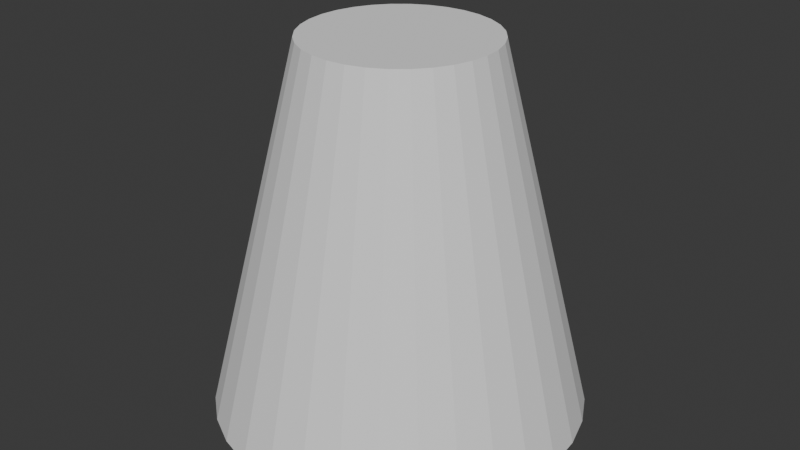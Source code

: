 # Source: adapter.blend  (saved by Blender 4.1.24; exported with 4.5.12 LTS)
import bpy
from mathutils import Matrix  # noqa: F401  (used for matrix-valued properties, if any)

bpy.ops.wm.read_factory_settings(use_empty=True)
scene = bpy.context.scene
scene.name = 'Scene'

# ---- collections
col_collection = bpy.data.collections.new('Collection'); scene.collection.children.link(col_collection)

# ---- world
world_world = bpy.data.worlds.new('World'); scene.world = world_world
world_world.use_nodes = True; world_world.node_tree.nodes.clear()
_N = world_world.node_tree.nodes; _L = world_world.node_tree.links
n0 = _N.new('ShaderNodeOutputWorld'); n0.name = 'World Output'; n0.location = (300, 300)
n1 = _N.new('ShaderNodeBackground'); n1.name = 'Background'; n1.location = (10, 300)
n1.inputs[0].default_value = (0.05088, 0.05088, 0.05088, 1.0)
_L.new(n1.outputs[0], n0.inputs[0])
n0.is_active_output = True
world_world.color = (0.05088, 0.05088, 0.05088)
world_world.use_sun_shadow = False
world_world.sun_shadow_jitter_overblur = 0.0

# ---- meshes
me_cone = bpy.data.meshes.new('Cone')
me_cone.from_pydata([(0.0, 0.5, -0.5), (0.0, 0.25, 0.5), (0.09755, 0.4904, -0.5), (0.04877, 0.2452, 0.5), (0.1913, 0.4619, -0.5), (0.09567, 0.231, 0.5), (0.2778, 0.4157, -0.5), (0.1389, 0.2079, 0.5), (0.3536, 0.3536, -0.5), (0.1768, 0.1768, 0.5), (0.4157, 0.2778, -0.5), (0.2079, 0.1389, 0.5), (0.4619, 0.1913, -0.5), (0.231, 0.09567, 0.5), (0.4904, 0.09755, -0.5), (0.2452, 0.04877, 0.5), (0.5, 0.0, -0.5), (0.25, 0.0, 0.5), (0.4904, -0.09755, -0.5), (0.2452, -0.04877, 0.5), (0.4619, -0.1913, -0.5), (0.231, -0.09567, 0.5), (0.4157, -0.2778, -0.5), (0.2079, -0.1389, 0.5), (0.3536, -0.3536, -0.5), (0.1768, -0.1768, 0.5), (0.2778, -0.4157, -0.5), (0.1389, -0.2079, 0.5), (0.1913, -0.4619, -0.5), (0.09567, -0.231, 0.5), (0.09755, -0.4904, -0.5), (0.04877, -0.2452, 0.5), (0.0, -0.5, -0.5), (0.0, -0.25, 0.5), (-0.09755, -0.4904, -0.5), (-0.04877, -0.2452, 0.5), (-0.1913, -0.4619, -0.5), (-0.09567, -0.231, 0.5), (-0.2778, -0.4157, -0.5), (-0.1389, -0.2079, 0.5), (-0.3536, -0.3536, -0.5), (-0.1768, -0.1768, 0.5), (-0.4157, -0.2778, -0.5), (-0.2079, -0.1389, 0.5), (-0.4619, -0.1913, -0.5), (-0.231, -0.09567, 0.5), (-0.4904, -0.09755, -0.5), (-0.2452, -0.04877, 0.5), (-0.5, 0.0, -0.5), (-0.25, 0.0, 0.5), (-0.4904, 0.09755, -0.5), (-0.2452, 0.04877, 0.5), (-0.4619, 0.1913, -0.5), (-0.231, 0.09567, 0.5), (-0.4157, 0.2778, -0.5), (-0.2079, 0.1389, 0.5), (-0.3536, 0.3536, -0.5), (-0.1768, 0.1768, 0.5), (-0.2778, 0.4157, -0.5), (-0.1389, 0.2079, 0.5), (-0.1913, 0.4619, -0.5), (-0.09567, 0.231, 0.5), (-0.09755, 0.4904, -0.5), (-0.04877, 0.2452, 0.5)], [], [(0, 1, 3, 2), (2, 3, 5, 4), (4, 5, 7, 6), (6, 7, 9, 8), (8, 9, 11, 10), (10, 11, 13, 12), (12, 13, 15, 14), (14, 15, 17, 16), (16, 17, 19, 18), (18, 19, 21, 20), (20, 21, 23, 22), (22, 23, 25, 24), (24, 25, 27, 26), (26, 27, 29, 28), (28, 29, 31, 30), (30, 31, 33, 32), (32, 33, 35, 34), (34, 35, 37, 36), (36, 37, 39, 38), (38, 39, 41, 40), (40, 41, 43, 42), (42, 43, 45, 44), (44, 45, 47, 46), (46, 47, 49, 48), (48, 49, 51, 50), (50, 51, 53, 52), (52, 53, 55, 54), (54, 55, 57, 56), (56, 57, 59, 58), (58, 59, 61, 60), (3, 1, 63, 61, 59, 57, 55, 53, 51, 49, 47, 45, 43, 41, 39, 37, 35, 33, 31, 29, 27, 25, 23, 21, 19, 17, 15, 13, 11, 9, 7, 5), (60, 61, 63, 62), (62, 63, 1, 0), (0, 2, 4, 6, 8, 10, 12, 14, 16, 18, 20, 22, 24, 26, 28, 30, 32, 34, 36, 38, 40, 42, 44, 46, 48, 50, 52, 54, 56, 58, 60, 62)])
_uv = me_cone.uv_layers.new(name='UVMap')
_uv.uv.foreach_set('vector', [1.0, 0.5, 1.0, 1.0, 0.9688, 1.0, 0.9688, 0.5, 0.9688, 0.5, 0.9688, 1.0, 0.9375, 1.0, 0.9375, 0.5, 0.9375, 0.5, 0.9375, 1.0, 0.9062, 1.0, 0.9062, 0.5, 0.9062, 0.5, 0.9062, 1.0, 0.875, 1.0, 0.875, 0.5, 0.875, 0.5, 0.875, 1.0, 0.8438, 1.0, 0.8438, 0.5, 0.8438, 0.5, 0.8438, 1.0, 0.8125, 1.0, 0.8125, 0.5, 0.8125, 0.5, 0.8125, 1.0, 0.7812, 1.0, 0.7812, 0.5, 0.7812, 0.5, 0.7812, 1.0, 0.75, 1.0, 0.75, 0.5, 0.75, 0.5, 0.75, 1.0, 0.7188, 1.0, 0.7188, 0.5, 0.7188, 0.5, 0.7188, 1.0, 0.6875, 1.0, 0.6875, 0.5, 0.6875, 0.5, 0.6875, 1.0, 0.6562, 1.0, 0.6562, 0.5, 0.6562, 0.5, 0.6562, 1.0, 0.625, 1.0, 0.625, 0.5, 0.625, 0.5, 0.625, 1.0, 0.5938, 1.0, 0.5938, 0.5, 0.5938, 0.5, 0.5938, 1.0, 0.5625, 1.0, 0.5625, 0.5, 0.5625, 0.5, 0.5625, 1.0, 0.5312, 1.0, 0.5312, 0.5, 0.5312, 0.5, 0.5312, 1.0, 0.5, 1.0, 0.5, 0.5, 0.5, 0.5, 0.5, 1.0, 0.4688, 1.0, 0.4688, 0.5, 0.4688, 0.5, 0.4688, 1.0, 0.4375, 1.0, 0.4375, 0.5, 0.4375, 0.5, 0.4375, 1.0, 0.4062, 1.0, 0.4062, 0.5, 0.4062, 0.5, 0.4062, 1.0, 0.375, 1.0, 0.375, 0.5, 0.375, 0.5, 0.375, 1.0, 0.3438, 1.0, 0.3438, 0.5, 0.3438, 0.5, 0.3438, 1.0, 0.3125, 1.0, 0.3125, 0.5, 0.3125, 0.5, 0.3125, 1.0, 0.2812, 1.0, 0.2812, 0.5, 0.2812, 0.5, 0.2812, 1.0, 0.25, 1.0, 0.25, 0.5, 0.25, 0.5, 0.25, 1.0, 0.2188, 1.0, 0.2188, 0.5, 0.2188, 0.5, 0.2188, 1.0, 0.1875, 1.0, 0.1875, 0.5, 0.1875, 0.5, 0.1875, 1.0, 0.1562, 1.0, 0.1562, 0.5, 0.1562, 0.5, 0.1562, 1.0, 0.125, 1.0, 0.125, 0.5, 0.125, 0.5, 0.125, 1.0, 0.09375, 1.0, 0.09375, 0.5, 0.09375, 0.5, 0.09375, 1.0, 0.0625, 1.0, 0.0625, 0.5, 0.2968, 0.4854, 0.25, 0.49, 0.2032, 0.4854, 0.1582, 0.4717, 0.1167, 0.4496, 0.08029, 0.4197, 0.05045, 0.3833, 0.02827, 0.3418, 0.01461, 0.2968, 0.01, 0.25, 0.01461, 0.2032, 0.02827, 0.1582, 0.05045, 0.1167, 0.08029, 0.08029, 0.1167, 0.05045, 0.1582, 0.02827, 0.2032, 0.01461, 0.25, 0.01, 0.2968, 0.01461, 0.3418, 0.02827, 0.3833, 0.05045, 0.4197, 0.08029, 0.4496, 0.1167, 0.4717, 0.1582, 0.4854, 0.2032, 0.49, 0.25, 0.4854, 0.2968, 0.4717, 0.3418, 0.4496, 0.3833, 0.4197, 0.4197, 0.3833, 0.4496, 0.3418, 0.4717, 0.0625, 0.5, 0.0625, 1.0, 0.03125, 1.0, 0.03125, 0.5, 0.03125, 0.5, 0.03125, 1.0, 0.0, 1.0, 0.0, 0.5, 0.75, 0.49, 0.7968, 0.4854, 0.8418, 0.4717, 0.8833, 0.4496, 0.9197, 0.4197, 0.9496, 0.3833, 0.9717, 0.3418, 0.9854, 0.2968, 0.99, 0.25, 0.9854, 0.2032, 0.9717, 0.1582, 0.9496, 0.1167, 0.9197, 0.08029, 0.8833, 0.05045, 0.8418, 0.02827, 0.7968, 0.01461, 0.75, 0.01, 0.7032, 0.01461, 0.6582, 0.02827, 0.6167, 0.05045, 0.5803, 0.08029, 0.5504, 0.1167, 0.5283, 0.1582, 0.5146, 0.2032, 0.51, 0.25, 0.5146, 0.2968, 0.5283, 0.3418, 0.5504, 0.3833, 0.5803, 0.4197, 0.6167, 0.4496, 0.6582, 0.4717, 0.7032, 0.4854])
me_cone.update()

# ---- objects
ob_cone = bpy.data.objects.new('Cone', me_cone)

# ---- transforms, parenting, visibility, modifiers, constraints
ob_cone.location = (0.0, 0.0, 0.0)

# ---- collection membership
col_collection.objects.link(ob_cone)

# ---- scene / render settings (as saved in the file)
scene.frame_start = 1; scene.frame_end = 250; scene.frame_set(1)
scene.render.engine = 'BLENDER_EEVEE_NEXT'
scene.cycles.sampling_pattern = 'TABULATED_SOBOL'
scene.eevee.ray_tracing_options.trace_max_roughness = 0.0
bpy.context.view_layer.update()

# ---- added for rendering (the .blend has no active camera and no usable light): camera, sun
cam_auto = bpy.data.cameras.new('AutoCamera')
cam_auto.lens = 50.0
cam_auto.sensor_width = 36.0
cam_auto.clip_end = 1000.0
ob_auto_camera = bpy.data.objects.new('AutoCamera', cam_auto)
scene.collection.objects.link(ob_auto_camera)
ob_auto_camera.location = (1.60254, -1.92304, 1.28203)
ob_auto_camera.rotation_euler = (1.09748, -7.21219e-08, 0.694738)
scene.camera = ob_auto_camera
light_auto_sun = bpy.data.lights.new('AutoSun', 'SUN')
light_auto_sun.energy = 3.0
light_auto_sun.angle = 0.0523599
ob_auto_sun = bpy.data.objects.new('AutoSun', light_auto_sun)
scene.collection.objects.link(ob_auto_sun)
ob_auto_sun.rotation_euler = (0.872665, 0.174533, 0.523599)
bpy.context.view_layer.update()
